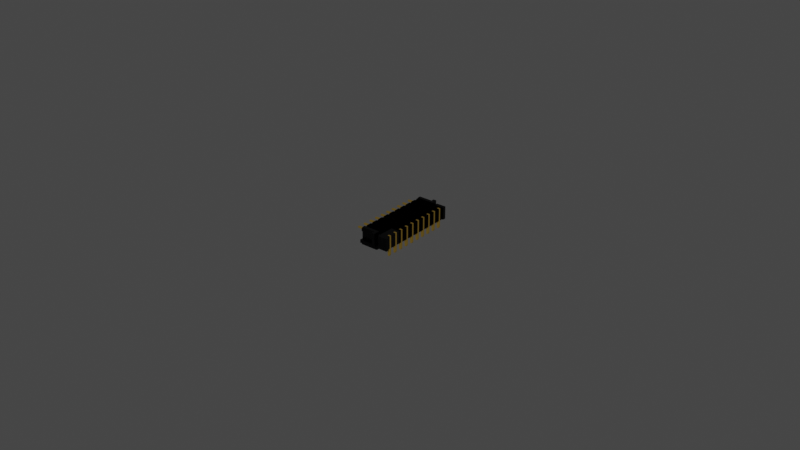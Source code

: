 # Source: battery_connector_for_laptop_10_pin_01.blend  (saved by Blender 3.3.6; exported with 4.5.12 LTS)
import bpy
from mathutils import Matrix  # noqa: F401  (used for matrix-valued properties, if any)

bpy.ops.wm.read_factory_settings(use_empty=True)
scene = bpy.context.scene
scene.name = 'Scene'

# ---- collections
col_battery_connector_for_laptop_10_pin_01 = bpy.data.collections.new('battery connector for laptop 10 pin 01'); scene.collection.children.link(col_battery_connector_for_laptop_10_pin_01)

# ---- materials (node trees are filled in below, after node groups)
mat_black_plastic = bpy.data.materials.new('black plastic')
mat_black_plastic.use_transparent_shadow = False
mat_contact_pin = bpy.data.materials.new('contact pin')
mat_contact_pin.use_transparent_shadow = False

# ---- node groups
ng_auto_smooth = bpy.data.node_groups.new('Auto Smooth', 'GeometryNodeTree')
_s = ng_auto_smooth.interface.new_socket(name='Geometry', in_out='OUTPUT', socket_type='NodeSocketGeometry')
_s = ng_auto_smooth.interface.new_socket(name='Geometry', in_out='INPUT', socket_type='NodeSocketGeometry')
_s = ng_auto_smooth.interface.new_socket(name='Angle', in_out='INPUT', socket_type='NodeSocketFloat')
_s.subtype = 'ANGLE'
_s.min_value = 0.0
_s.max_value = 3.142
ng_auto_smooth.is_modifier = True
_N = ng_auto_smooth.nodes; _L = ng_auto_smooth.links
n0 = _N.new('NodeGroupOutput'); n0.name = 'Group Output'; n0.location = (480, -100)
n1 = _N.new('NodeGroupInput'); n1.name = 'Group Input'; n1.location = (-420, -300)
n2 = _N.new('NodeGroupInput'); n2.name = 'Group Input.001'; n2.location = (-60, -100)
n3 = _N.new('GeometryNodeSetShadeSmooth'); n3.name = 'Set Shade Smooth'; n3.location = (120, -100)
n3.domain = 'EDGE'
n4 = _N.new('GeometryNodeSetShadeSmooth'); n4.name = 'Set Shade Smooth.001'; n4.location = (300, -100)
n5 = _N.new('GeometryNodeInputMeshEdgeAngle'); n5.name = 'Edge Angle'; n5.location = (-420, -220)
n6 = _N.new('GeometryNodeInputEdgeSmooth'); n6.name = 'Is Edge Smooth'; n6.location = (-60, -160)
n7 = _N.new('GeometryNodeInputShadeSmooth'); n7.name = 'Is Face Smooth'; n7.location = (-240, -340)
n8 = _N.new('FunctionNodeBooleanMath'); n8.name = 'Boolean Math'; n8.location = (-60, -220)
n9 = _N.new('FunctionNodeCompare'); n9.name = 'Compare'; n9.location = (-240, -180)
n9.operation = 'LESS_EQUAL'
_L.new(n5.outputs[0], n9.inputs[0])
_L.new(n4.outputs[0], n0.inputs[0])
_L.new(n1.outputs[1], n9.inputs[1])
_L.new(n9.outputs[0], n8.inputs[0])
_L.new(n7.outputs[0], n8.inputs[1])
_L.new(n2.outputs[0], n3.inputs[0])
_L.new(n6.outputs[0], n3.inputs[1])
_L.new(n3.outputs[0], n4.inputs[0])
_L.new(n8.outputs[0], n3.inputs[2])
n0.is_active_output = True

# ---- material node trees
mat_black_plastic.use_nodes = True; mat_black_plastic.node_tree.nodes.clear()
_N = mat_black_plastic.node_tree.nodes; _L = mat_black_plastic.node_tree.links
n0 = _N.new('ShaderNodeBsdfPrincipled'); n0.name = 'Principled BSDF'; n0.location = (10, 300)
n0.distribution = 'GGX'
n0.subsurface_method = 'RANDOM_WALK_SKIN'
n0.inputs[0].default_value = (0.0, 0.0, 0.0, 1.0)
n0.inputs[2].default_value = 0.3
n0.inputs[3].default_value = 1.45
n0.inputs[13].default_value = 0.15
n0.inputs[27].default_value = (0.0, 0.0, 0.0, 1.0)
n0.inputs[28].default_value = 1.0
n1 = _N.new('ShaderNodeOutputMaterial'); n1.name = 'Material Output'; n1.location = (300, 300)
_L.new(n0.outputs[0], n1.inputs[0])
n1.is_active_output = True
mat_contact_pin.use_nodes = True; mat_contact_pin.node_tree.nodes.clear()
_N = mat_contact_pin.node_tree.nodes; _L = mat_contact_pin.node_tree.links
n0 = _N.new('ShaderNodeBsdfPrincipled'); n0.name = 'Principled BSDF'; n0.location = (10, 300)
n0.distribution = 'GGX'
n0.subsurface_method = 'RANDOM_WALK_SKIN'
n0.inputs[0].default_value = (0.8, 0.5223, 0.08865, 1.0)
n0.inputs[1].default_value = 0.9
n0.inputs[2].default_value = 0.2
n0.inputs[3].default_value = 1.45
n0.inputs[13].default_value = 0.4
n0.inputs[27].default_value = (0.0, 0.0, 0.0, 1.0)
n0.inputs[28].default_value = 1.0
n1 = _N.new('ShaderNodeOutputMaterial'); n1.name = 'Material Output'; n1.location = (300, 300)
_L.new(n0.outputs[0], n1.inputs[0])
n1.is_active_output = True

# ---- world
world_world = bpy.data.worlds.new('World'); scene.world = world_world
world_world.use_nodes = True; world_world.node_tree.nodes.clear()
_N = world_world.node_tree.nodes; _L = world_world.node_tree.links
n0 = _N.new('ShaderNodeOutputWorld'); n0.name = 'World Output'; n0.location = (300, 300)
n1 = _N.new('ShaderNodeBackground'); n1.name = 'Background'; n1.location = (10, 300)
n1.inputs[0].default_value = (0.05088, 0.05088, 0.05088, 1.0)
_L.new(n1.outputs[0], n0.inputs[0])
n0.is_active_output = True
world_world.color = (0.05088, 0.05088, 0.05088)
world_world.use_sun_shadow = False
world_world.sun_shadow_jitter_overblur = 0.0

# ---- meshes
me_plane = bpy.data.meshes.new('Plane')
me_plane.from_pydata([(0.0, 0.01155, 0.0008), (0.0, 0.01095, 0.0008), (0.0, 0.01155, 0.0), (0.0, 0.01095, 0.0), (0.0, 0.01, 0.0008), (0.0, 0.01, 0.0), (0.0019, 0.01095, 0.0), (0.0019, 0.01155, 0.0), (0.0, 0.0125, 0.0008), (0.0, 0.0125, 0.0), (0.0, 0.01155, 0.0032), (0.0, 0.01095, 0.0032), (0.0, 0.01, 0.0032), (0.0, 0.0125, 0.0032), (0.0, 0.01155, 0.004), (0.0, 0.01095, 0.004), (0.0, 0.01, 0.004), (0.0, 0.0125, 0.004), (0.0019, 0.01, 0.0), (0.0019, 0.0125, 0.0), (0.0019, 0.01155, 0.004), (0.0019, 0.01095, 0.004), (0.0019, 0.01, 0.004), (0.0019, 0.0125, 0.004), (0.0027, 0.01095, 0.0), (0.0027, 0.01155, 0.0), (0.0027, 0.01, 0.0), (0.0027, 0.0125, 0.0), (0.0027, 0.01155, 0.004), (0.0027, 0.01095, 0.004), (0.0027, 0.01, 0.004), (0.0027, 0.0125, 0.004), (0.0027, 0.01155, 0.0032), (0.0027, 0.0125, 0.0032), (0.0027, 0.01, 0.0032), (0.0027, 0.01095, 0.0032), (0.0019, 0.01155, 0.0032), (0.0019, 0.01095, 0.0032), (0.0027, 0.01155, 0.0008), (0.0027, 0.0125, 0.0008), (0.0027, 0.01, 0.0008), (0.0027, 0.01095, 0.0008), (0.0019, 0.01155, 0.0008), (0.0019, 0.01095, 0.0008)], [], [(9, 19, 7, 2), (3, 5, 4, 1), (14, 20, 23, 17), (0, 8, 9, 2), (0, 10, 13, 8), (4, 12, 11, 1), (10, 14, 17, 13), (12, 16, 15, 11), (14, 10, 11, 15), (0, 2, 3, 1), (15, 21, 20, 14), (2, 7, 6, 3), (16, 22, 21, 15), (3, 6, 18, 5), (19, 27, 25, 7), (22, 30, 29, 21), (6, 24, 26, 18), (20, 28, 31, 23), (32, 33, 31, 28), (34, 35, 29, 30), (36, 32, 28, 20), (37, 36, 20, 21), (43, 41, 24, 6), (21, 29, 35, 37), (42, 38, 32, 36), (40, 41, 35, 34), (38, 39, 33, 32), (25, 27, 39, 38), (26, 24, 41, 40), (7, 25, 38, 42), (6, 7, 42, 43), (37, 35, 41, 43)])
me_plane.materials.append(mat_black_plastic)
me_plane.update()
me_plane_001 = bpy.data.meshes.new('Plane.001')
me_plane_001.from_pydata([(0.0019, 0.01095, 0.0), (0.0019, 0.01155, 0.0), (0.0019, 0.01155, 0.004), (0.0019, 0.01095, 0.004), (0.0027, 0.01095, 0.0), (0.0027, 0.01155, 0.0), (0.0027, 0.01155, 0.004), (0.0027, 0.01095, 0.004), (0.0027, 0.01155, 0.0032), (0.0027, 0.01095, 0.0032), (0.0019, 0.01155, 0.0032), (0.0019, 0.01095, 0.0032), (0.0027, 0.01155, 0.0008), (0.0027, 0.01095, 0.0008), (0.0019, 0.01155, 0.0008), (0.0019, 0.01095, 0.0008), (0.0019, 0.01095, -0.0024), (0.0019, 0.01155, -0.0024), (0.0025, 0.01095, -0.0024), (0.0025, 0.01155, -0.0024), (0.002, 0.01095, -0.0019), (0.002, 0.01155, -0.0019), (0.0027, 0.01095, -0.0019), (0.0027, 0.01155, -0.0019), (0.0019, 0.01095, -0.0015), (0.0027, 0.01095, -0.0015), (0.0019, 0.01155, -0.0015), (0.0027, 0.01155, -0.0015), (-0.0042, 0.0114, 0.00305), (-0.00405, 0.01155, 0.0032), (-0.00405, 0.01095, 0.0032), (-0.0042, 0.0111, 0.00305), (-0.00405, 0.01155, 0.0008), (-0.0042, 0.0114, 0.00095), (-0.0042, 0.0111, 0.00095), (-0.00405, 0.01095, 0.0008)], [], [(10, 2, 6, 8), (11, 3, 2, 10), (15, 0, 4, 13), (3, 11, 9, 7), (14, 10, 8, 12), (1, 14, 12, 5), (0, 15, 14, 1), (11, 15, 13, 9), (15, 11, 30, 35), (10, 14, 32, 29), (14, 15, 35, 32), (2, 3, 7, 6), (6, 7, 9, 8), (8, 9, 13, 12), (12, 13, 4, 5), (20, 21, 17, 16), (22, 20, 16, 18), (21, 23, 19, 17), (23, 22, 18, 19), (16, 17, 19, 18), (27, 25, 22, 23), (26, 27, 23, 21), (25, 24, 20, 22), (24, 26, 21, 20), (0, 1, 26, 24), (4, 0, 24, 25), (1, 5, 27, 26), (5, 4, 25, 27), (11, 10, 29, 30), (33, 28, 29, 32), (31, 34, 35, 30), (28, 31, 30, 29), (34, 33, 32, 35), (33, 34, 31, 28)])
me_plane_001.materials.append(mat_contact_pin)
me_plane_001.update()
me_plane_002 = bpy.data.meshes.new('Plane.002')
me_plane_002.from_pydata([(0.0, 0.0125, 0.0008), (0.0, 0.0125, 0.0), (0.0, 0.0125, 0.0032), (0.0, 0.0125, 0.004), (0.0019, 0.0125, 0.0), (0.0019, 0.0125, 0.004), (0.0027, 0.0125, 0.0), (0.0027, 0.0125, 0.004), (0.0027, 0.0125, 0.0032), (0.0027, 0.0125, 0.0008), (0.0, 0.0135, 0.0008), (0.0, 0.0135, 0.0), (0.0, 0.0135, 0.0032), (0.0, 0.0135, 0.004), (0.0019, 0.0135, 0.0), (0.0019, 0.0135, 0.004), (0.0027, 0.0135, 0.0), (0.0027, 0.0135, 0.004), (0.0027, 0.0135, 0.0032), (0.0027, 0.0135, 0.0008), (0.0019, 0.0135, 0.0032), (0.0019, 0.0135, 0.0008), (0.0031, 0.0125, 0.0032), (0.0031, 0.0125, 0.004), (0.0031, 0.0125, 0.0008), (0.0031, 0.0125, 0.0), (0.0031, 0.0135, 0.0032), (0.0031, 0.0135, 0.004), (0.0031, 0.0135, 0.0008), (0.0031, 0.0135, 0.0)], [], [(2, 3, 13, 12), (16, 6, 25, 29), (5, 7, 17, 15), (4, 1, 11, 14), (1, 0, 10, 11), (8, 7, 23, 22), (3, 5, 15, 13), (0, 2, 12, 10), (18, 19, 28, 26), (6, 4, 14, 16), (15, 17, 18, 20), (18, 20, 21, 19), (14, 21, 19, 16), (12, 20, 21, 10), (13, 15, 20, 12), (10, 21, 14, 11), (25, 24, 28, 29), (22, 23, 27, 26), (24, 22, 26, 28), (19, 16, 29, 28), (9, 8, 22, 24), (17, 18, 26, 27), (7, 17, 27, 23), (6, 9, 24, 25)])
me_plane_002.materials.append(mat_black_plastic)
me_plane_002.update()
me_plane_003 = bpy.data.meshes.new('Plane.003')
me_plane_003.from_pydata([(-0.0008, 0.0125, 0.004), (-0.0008, 0.01, 0.004), (-0.0008, 0.01085, 0.004), (-0.0008, 0.01165, 0.004), (0.0, 0.01, 0.0032), (0.0, 0.0125, 0.0032), (0.0, 0.01165, 0.004), (0.0, 0.01085, 0.004), (0.0, 0.01, 0.004), (0.0, 0.0125, 0.004), (-0.0038, 0.01, -0.001), (-0.0038, 0.0125, -0.001), (-0.0065, 0.0125, -0.001), (-0.0065, 0.01, -0.001), (-0.0065, 0.01085, -0.001), (-0.0065, 0.01165, -0.001), (-0.0008, 0.01165, 0.0042), (-0.0008, 0.01085, 0.0042), (-0.0008, 0.01, 0.0042), (-0.0008, 0.0125, 0.0042), (-0.001, 0.01165, -0.0002), (-0.001, 0.01085, -0.0002), (-0.001, 0.01165, 0.0032), (-0.001, 0.01085, 0.0032), (-0.0038, 0.01085, -0.0002), (-0.0038, 0.01165, -0.0002), (-0.001, 0.0121, -0.0002), (-0.001, 0.0121, 0.0032), (-0.0038, 0.0121, -0.0002), (-0.001, 0.0104, -0.0002), (-0.001, 0.0104, 0.0032), (-0.0038, 0.0104, -0.0002), (-0.0008, 0.0121, 0.004), (0.0, 0.0121, 0.0032), (0.0, 0.0121, 0.004), (-0.0038, 0.0121, -0.001), (-0.0065, 0.0121, -0.001), (-0.0008, 0.0121, 0.0042), (-0.0008, 0.0104, 0.004), (0.0, 0.0104, 0.0032), (0.0, 0.0104, 0.004), (-0.0038, 0.0104, -0.001), (-0.0065, 0.0104, -0.001), (-0.0008, 0.0104, 0.0042), (-0.0065, 0.01085, -0.0002), (-0.0065, 0.01165, -0.0002), (-0.0065, 0.0121, -0.0002), (-0.0065, 0.0104, -0.0002), (-0.0062, 0.01165, 0.0042), (-0.0062, 0.01085, 0.0042), (-0.0062, 0.01, 0.0042), (-0.0062, 0.0125, 0.0042), (-0.0062, 0.0121, 0.0042), (-0.0062, 0.0104, 0.0042), (-0.0062, 0.0104, -0.0002), (-0.0062, 0.01085, -0.0002), (-0.0062, 0.01165, -0.0002), (-0.0062, 0.0121, -0.0002), (-0.0065, 0.0125, -0.0002), (-0.0065, 0.01, -0.0002), (-0.0062, 0.0125, -0.0002), (-0.0062, 0.01, -0.0002), (-0.0062, 0.0104, 0.0032), (-0.0062, 0.01, 0.0032), (-0.0062, 0.0125, 0.0032), (-0.0062, 0.0121, 0.0032), (-0.0062, 0.01165, 0.0032), (-0.0062, 0.01085, 0.0032), (-0.0038, 0.0104, 0.0032), (-0.0038, 0.01085, 0.0032), (-0.0038, 0.01165, 0.0032), (-0.0038, 0.0121, 0.0032), (-0.0065, 0.0121, 0.0042), (-0.0065, 0.01165, 0.0042), (-0.0065, 0.0104, 0.0042), (-0.0065, 0.01, 0.0042), (-0.0065, 0.0125, 0.0042), (-0.0065, 0.01085, 0.0042), (-0.0065, 0.0104, 0.0032), (-0.0065, 0.01, 0.0032), (-0.0065, 0.0125, 0.0032), (-0.0065, 0.0121, 0.0032), (-0.0065, 0.01085, 0.0032), (-0.0065, 0.01165, 0.0032), (-0.0013, 0.01, -0.001), (0.0, 0.01, 0.0003), (-0.001046, 0.01, -0.000975), (-0.0008025, 0.01, -0.000901), (-0.0005778, 0.01, -0.0007809), (-0.0003808, 0.01, -0.0006192), (-0.0002191, 0.01, -0.0004222), (-9.896e-05, 0.01, -0.0001975), (-2.498e-05, 0.01, 4.638e-05), (0.0, 0.0125, 0.0003), (-0.0013, 0.0125, -0.001), (-2.498e-05, 0.0125, 4.638e-05), (-9.896e-05, 0.0125, -0.0001975), (-0.0002191, 0.0125, -0.0004222), (-0.0003808, 0.0125, -0.0006192), (-0.0005778, 0.0125, -0.0007809), (-0.0008025, 0.0125, -0.000901), (-0.001046, 0.0125, -0.000975), (-0.0013, 0.0121, -0.001), (0.0, 0.0121, 0.0003), (-0.001046, 0.0121, -0.000975), (-0.0008025, 0.0121, -0.000901), (-0.0005778, 0.0121, -0.0007809), (-0.0003808, 0.0121, -0.0006192), (-0.0002191, 0.0121, -0.0004222), (-9.896e-05, 0.0121, -0.0001975), (-2.498e-05, 0.0121, 4.638e-05), (-0.0013, 0.0104, -0.001), (0.0, 0.0104, 0.0003), (-0.001046, 0.0104, -0.000975), (-0.0008025, 0.0104, -0.000901), (-0.0005778, 0.0104, -0.0007809), (-0.0003808, 0.0104, -0.0006192), (-0.0002191, 0.0104, -0.0004222), (-9.896e-05, 0.0104, -0.0001975), (-2.498e-05, 0.0104, 4.638e-05), (-0.000421, 0.01165, 0.0032), (0.0, 0.01205, 0.0036), (0.0, 0.01045, 0.0036), (-0.000421, 0.01085, 0.0032), (-0.0038, 0.01085, -0.000579), (-0.0042, 0.01045, -0.001), (-0.0042, 0.01205, -0.001), (-0.0038, 0.01165, -0.000579), (-0.001173, 0.01165, -0.0005773), (-0.0013, 0.01205, -0.001), (0.0, 0.01205, 0.0003), (-0.0004227, 0.01165, 0.0001732), (-0.001046, 0.01205, -0.000975), (-0.001027, 0.01165, -0.0005598), (-0.0008025, 0.01205, -0.000901), (-0.0008873, 0.01165, -0.0005141), (-0.0005778, 0.01205, -0.0007809), (-0.0007602, 0.01165, -0.0004434), (-0.0003808, 0.01205, -0.0006192), (-0.000649, 0.01165, -0.000351), (-0.0002191, 0.01205, -0.0004222), (-0.0005566, 0.01165, -0.0002398), (-9.896e-05, 0.01205, -0.0001975), (-0.0004859, 0.01165, -0.0001127), (-2.498e-05, 0.01205, 4.638e-05), (-0.0004402, 0.01165, 2.663e-05), (-0.0004227, 0.01085, 0.0001732), (0.0, 0.01045, 0.0003), (-0.0013, 0.01045, -0.001), (-0.001173, 0.01085, -0.0005773), (-2.498e-05, 0.01045, 4.638e-05), (-0.0004402, 0.01085, 2.663e-05), (-9.896e-05, 0.01045, -0.0001975), (-0.0004859, 0.01085, -0.0001127), (-0.0002191, 0.01045, -0.0004222), (-0.0005566, 0.01085, -0.0002398), (-0.0003808, 0.01045, -0.0006192), (-0.000649, 0.01085, -0.000351), (-0.0005778, 0.01045, -0.0007809), (-0.0007602, 0.01085, -0.0004434), (-0.0008025, 0.01045, -0.000901), (-0.0008873, 0.01085, -0.0005141), (-0.001046, 0.01045, -0.000975), (-0.001027, 0.01085, -0.0005598)], [], [(7, 6, 3, 2), (34, 9, 0, 32), (94, 102, 35, 11), (148, 111, 41, 125), (33, 5, 9, 34), (112, 147, 122, 39), (120, 123, 23, 22), (40, 7, 2, 38), (124, 24, 21, 149), (103, 93, 5, 33), (104, 132, 129, 102), (41, 10, 13, 42), (102, 129, 126, 35), (2, 3, 16, 17), (38, 2, 17, 43), (32, 0, 19, 37), (20, 131, 120, 22), (35, 126, 15, 36), (127, 128, 20, 25), (125, 41, 42, 14), (85, 112, 39, 4), (124, 127, 25, 24), (25, 20, 26, 28), (20, 22, 27, 26), (21, 24, 31, 29), (23, 21, 29, 30), (3, 32, 37, 16), (11, 35, 36, 12), (6, 7, 122, 121), (39, 122, 7, 40), (6, 34, 32, 3), (1, 38, 43, 18), (126, 125, 14, 15), (123, 146, 21, 23), (8, 40, 38, 1), (4, 39, 40, 8), (111, 84, 10, 41), (54, 55, 44, 47), (56, 57, 46, 45), (55, 56, 45, 44), (15, 45, 46, 36), (15, 14, 44, 45), (42, 47, 44, 14), (16, 37, 52, 48), (17, 16, 48, 49), (18, 43, 53, 50), (43, 17, 49, 53), (37, 19, 51, 52), (24, 25, 56, 55), (25, 28, 57, 56), (31, 24, 55, 54), (60, 58, 46, 57), (54, 47, 59, 61), (12, 36, 46, 58), (13, 59, 47, 42), (63, 62, 54, 61), (64, 60, 57, 65), (66, 48, 73, 83), (49, 48, 66, 67), (52, 51, 76, 72), (49, 67, 82, 77), (69, 68, 62, 67), (69, 67, 66, 70), (70, 66, 65, 71), (22, 70, 71, 27), (23, 69, 70, 22), (23, 30, 68, 69), (30, 29, 31, 68), (54, 62, 68, 31), (27, 71, 28, 26), (57, 28, 71, 65), (75, 74, 78, 79), (76, 80, 81, 72), (73, 72, 81, 83), (77, 82, 78, 74), (53, 49, 77, 74), (64, 65, 81, 80), (48, 52, 72, 73), (62, 63, 79, 78), (65, 66, 83, 81), (50, 53, 74, 75), (67, 62, 78, 82), (103, 130, 144, 110), (106, 136, 134, 105), (107, 138, 136, 106), (108, 140, 138, 107), (109, 142, 140, 108), (110, 144, 142, 109), (146, 151, 21), (105, 134, 132, 104), (147, 112, 119, 150), (150, 119, 118, 152), (152, 118, 117, 154), (154, 117, 116, 156), (156, 116, 115, 158), (158, 115, 114, 160), (160, 114, 113, 162), (162, 113, 111, 148), (112, 85, 92, 119), (119, 92, 91, 118), (118, 91, 90, 117), (117, 90, 89, 116), (116, 89, 88, 115), (115, 88, 87, 114), (114, 87, 86, 113), (113, 86, 84, 111), (145, 131, 20), (143, 145, 20), (141, 143, 20), (139, 141, 20), (137, 139, 20), (135, 137, 20), (133, 135, 20), (128, 133, 20), (93, 103, 110, 95), (95, 110, 109, 96), (96, 109, 108, 97), (97, 108, 107, 98), (98, 107, 106, 99), (99, 106, 105, 100), (100, 105, 104, 101), (101, 104, 102, 94), (163, 149, 21), (153, 155, 21), (155, 157, 21), (157, 159, 21), (159, 161, 21), (161, 163, 21), (151, 153, 21), (121, 33, 34, 6), (121, 122, 123, 120), (125, 126, 127, 124), (129, 132, 133, 128), (132, 134, 135, 133), (134, 136, 137, 135), (136, 138, 139, 137), (138, 140, 141, 139), (140, 142, 143, 141), (142, 144, 145, 143), (144, 130, 131, 145), (147, 150, 151, 146), (150, 152, 153, 151), (152, 154, 155, 153), (154, 156, 157, 155), (156, 158, 159, 157), (158, 160, 161, 159), (160, 162, 163, 161), (162, 148, 149, 163), (120, 131, 130, 121), (128, 127, 126, 129), (122, 147, 146, 123), (124, 149, 148, 125), (130, 103, 33, 121)])
me_plane_003.polygons.foreach_set('use_smooth', [True] * 153)
me_plane_003.update()
me_plane_004 = bpy.data.meshes.new('Plane.004')
me_plane_004.from_pydata([(-0.004, 0.01165, 0.0032), (-0.004, 0.01085, 0.0032), (-0.004, 0.0121, 0.0032), (-0.004, 0.0104, 0.0032), (-0.0062, 0.0104, 0.0032), (-0.0062, 0.0121, 0.0032), (-0.0062, 0.01165, 0.0032), (-0.0062, 0.01085, 0.0032), (-0.004, 0.0121, -0.0002), (-0.004, 0.0104, -0.0002), (-0.0062, 0.0104, -0.0002), (-0.0062, 0.0121, -0.0002), (-0.009, 0.01165, 0.0032), (-0.0094, 0.01125, 0.0032), (-0.009078, 0.01164, 0.0032), (-0.009153, 0.01162, 0.0032), (-0.009222, 0.01158, 0.0032), (-0.009283, 0.01153, 0.0032), (-0.009333, 0.01147, 0.0032), (-0.00937, 0.0114, 0.0032), (-0.009392, 0.01133, 0.0032), (-0.009, 0.01085, 0.0032), (-0.009392, 0.01117, 0.0032), (-0.00937, 0.0111, 0.0032), (-0.009333, 0.01103, 0.0032), (-0.009283, 0.01097, 0.0032), (-0.009222, 0.01092, 0.0032), (-0.009153, 0.01088, 0.0032), (-0.009078, 0.01086, 0.0032), (-0.0062, 0.0121, 0.0026), (-0.004, 0.0121, 0.0026), (-0.004, 0.0121, 0.0006), (-0.0062, 0.0121, 0.0006), (-0.0062, 0.0104, 0.0026), (-0.004, 0.0104, 0.0026), (-0.004, 0.0104, 0.0006), (-0.0062, 0.0104, 0.0006), (-0.0012, 0.0119, 0.0028), (-0.0012, 0.0119, 0.0004), (-0.0012, 0.0106, 0.0028), (-0.0012, 0.0106, 0.0004), (-0.0026, 0.0106, 0.0028), (-0.0026, 0.0106, 0.0004), (-0.0026, 0.0119, 0.0004), (-0.0026, 0.0119, 0.0028)], [], [(32, 31, 8, 11), (36, 10, 9, 35), (7, 1, 0, 6), (1, 7, 4, 3), (0, 2, 5, 6), (7, 6, 12, 14, 15, 16, 17, 18, 19, 20, 13, 22, 23, 24, 25, 26, 27, 28, 21), (5, 2, 30, 29), (29, 30, 31, 32), (4, 33, 34, 3), (33, 36, 35, 34), (41, 42, 40, 39), (43, 44, 37, 38), (34, 35, 42, 41), (31, 30, 44, 43)])
me_plane_004.polygons.foreach_set('use_smooth', [True] * 14)
me_plane_004.materials.append(mat_contact_pin)
me_plane_004.update()
me_plane_005 = bpy.data.meshes.new('Plane.005')
me_plane_005.from_pydata([(-0.0008, 0.0125, 0.004), (0.0, 0.0125, 0.0032), (0.0, 0.0125, 0.004), (-0.0018, 0.01405, 0.0042), (-0.0065, 0.0125, -0.001), (-0.0008, 0.0125, 0.0042), (-0.0062, 0.0125, 0.0042), (-0.0065, 0.0125, -0.0002), (-0.0062, 0.0125, -0.0002), (-0.0062, 0.0125, 0.0032), (-0.0065, 0.0125, 0.0042), (-0.0065, 0.0125, 0.0032), (0.0, 0.0125, 0.0003), (-0.0013, 0.0125, -0.001), (-2.498e-05, 0.0125, 4.638e-05), (-9.896e-05, 0.0125, -0.0001975), (-0.0002191, 0.0125, -0.0004222), (-0.0003808, 0.0125, -0.0006192), (-0.0005778, 0.0125, -0.0007809), (-0.0008025, 0.0125, -0.000901), (-0.001046, 0.0125, -0.000975), (-0.0008, 0.0125, 0.0046), (-0.0062, 0.0125, 0.0046), (-0.0008, 0.01305, 0.004), (0.0, 0.01305, 0.0032), (0.0, 0.01305, 0.004), (-0.0038, 0.01305, -0.001), (-0.0065, 0.01305, -0.001), (-0.0008, 0.01305, 0.0042), (-0.0062, 0.01305, 0.0042), (-0.0065, 0.01305, -0.0002), (-0.0062, 0.01305, -0.0002), (-0.0062, 0.01305, 0.0032), (-0.0065, 0.01305, 0.0042), (-0.0065, 0.01305, 0.0032), (0.0, 0.01305, 0.0003), (-0.0013, 0.01305, -0.001), (-2.498e-05, 0.01305, 4.638e-05), (-9.896e-05, 0.01305, -0.0001975), (-0.0002191, 0.01305, -0.0004222), (-0.0003808, 0.01305, -0.0006192), (-0.0005778, 0.01305, -0.0007809), (-0.0008025, 0.01305, -0.000901), (-0.001046, 0.01305, -0.000975), (-0.0008, 0.01305, 0.0046), (-0.0062, 0.01305, 0.0046), (-0.0018, 0.01305, 0.0046), (-0.0038, 0.01405, 0.0), (-0.0008, 0.01305, 0.0032), (-0.0008, 0.01405, 0.004), (-0.0008, 0.01405, 0.0042), (-0.0008, 0.01405, 0.0046), (-0.0018, 0.01405, 0.0046), (-0.0038, 0.01305, -2.91e-11), (-0.0008, 0.01405, 0.0032), (-0.0008, 0.01205, 0.0042), (-0.0062, 0.01205, 0.0042), (-0.0008, 0.01205, 0.0046), (-0.0062, 0.01205, 0.0046), (-0.0062, 0.01305, -5.821e-11), (-0.0062, 0.01405, 0.0), (-0.0062, 0.0125, -1.164e-10), (-0.0062, 0.0125, 0.001), (-0.0062, 0.01305, 0.001), (-0.0062, 0.01405, 0.001), (-0.0018, 0.01405, 0.001), (-0.0018, 0.01405, 0.0032), (-0.0008, 0.01305, 0.0004), (-0.0012, 0.01305, -4.312e-12), (-0.0008077, 0.01305, 0.000322), (-0.0008304, 0.01305, 0.0002469), (-0.0008674, 0.01305, 0.0001778), (-0.0009172, 0.01305, 0.0001172), (-0.0009778, 0.01305, 6.741e-05), (-0.001047, 0.01305, 3.045e-05), (-0.001122, 0.01305, 7.686e-06), (-0.0012, 0.01405, 0.0), (-0.0008, 0.01405, 0.0004), (-0.0038, 0.01405, 0.001), (-0.001122, 0.01405, 7.686e-06), (-0.001047, 0.01405, 3.045e-05), (-0.0009778, 0.01405, 6.741e-05), (-0.0009172, 0.01405, 0.0001172), (-0.0008674, 0.01405, 0.0001778), (-0.0008304, 0.01405, 0.0002469), (-0.0008077, 0.01405, 0.000322), (-0.0018, 0.01405, 0.004), (-0.0062, 0.01305, -0.001), (-0.0018, 0.01305, 0.0042), (-0.0018, 0.01305, 0.001), (-0.0018, 0.01305, 0.0032), (-0.0038, 0.01305, 0.001), (-0.0018, 0.01305, 0.004)], [], [(5, 21, 57, 55), (9, 11, 34, 32), (5, 0, 23, 28), (20, 13, 36, 43), (12, 14, 37, 35), (1, 12, 35, 24), (14, 15, 38, 37), (8, 7, 30, 31), (4, 27, 87, 26, 36, 13), (15, 16, 39, 38), (7, 4, 27, 30), (22, 21, 44, 46, 45), (16, 17, 40, 39), (62, 9, 32, 63), (6, 22, 45, 29), (0, 2, 25, 23), (17, 18, 41, 40), (11, 10, 33, 34), (21, 5, 28, 44), (2, 1, 24, 25), (18, 19, 42, 41), (10, 6, 29, 33), (31, 30, 27, 87), (19, 20, 43, 42), (48, 23, 49, 54), (46, 44, 51, 52), (44, 28, 50, 51), (28, 23, 49, 50), (53, 47, 60, 59), (56, 55, 57, 58), (21, 22, 58, 57), (6, 5, 55, 56), (22, 6, 56, 58), (23, 25, 24, 48), (66, 65, 77, 54), (8, 61, 59, 31), (61, 62, 63, 59), (64, 63, 59, 60), (35, 37, 69, 67), (78, 64, 60, 47), (76, 79, 65), (79, 80, 65), (80, 81, 65), (81, 82, 65), (82, 83, 65), (83, 84, 65), (84, 85, 65), (85, 77, 65), (76, 68, 75, 79), (79, 75, 74, 80), (80, 74, 73, 81), (81, 73, 72, 82), (82, 72, 71, 83), (83, 71, 70, 84), (84, 70, 69, 85), (85, 69, 67, 77), (67, 48, 54, 77), (37, 38, 70, 69), (38, 39, 71, 70), (39, 40, 72, 71), (40, 41, 73, 72), (41, 42, 74, 73), (42, 43, 75, 74), (43, 36, 68, 75), (24, 35, 67, 48), (65, 78, 47, 76), (68, 76, 47, 53), (26, 87, 31, 59, 53), (53, 68, 36, 26), (50, 49, 86, 3), (49, 86, 66, 54), (3, 52, 51, 50), (78, 65, 89, 91), (65, 66, 90, 89), (66, 86, 92, 90), (3, 86, 92, 88), (52, 3, 88, 46), (64, 78, 91, 63), (34, 33, 29, 32), (46, 88, 29, 45), (92, 90, 32, 29, 88), (32, 90, 89, 91, 63)])
me_plane_005.polygons.foreach_set('use_smooth', [True] * 82)
me_plane_005.materials.append(mat_black_plastic)
me_plane_005.update()

# ---- objects
ob_base_m_individual = bpy.data.objects.new('base_m.individual', me_plane)
ob_pin_m_individual = bpy.data.objects.new('pin_m.individual', me_plane_001)
ob_base_m = bpy.data.objects.new('base_m', me_plane_002)
ob_base_f_individual = bpy.data.objects.new('base_f.individual', me_plane_003)
ob_pin_f_individual = bpy.data.objects.new('pin_f.individual', me_plane_004)
ob_base_f = bpy.data.objects.new('base_f', me_plane_005)

# ---- transforms, parenting, visibility, modifiers, constraints
ob_base_m_individual.location = (0.0, 0.0, 0.0)
_m = ob_base_m_individual.modifiers.new('Array', 'ARRAY')
_m.count = 10
_m.relative_offset_displace = (0.0, -1.0, 0.0)
ob_pin_m_individual.location = (0.0, 0.0, 0.0)
_m = ob_pin_m_individual.modifiers.new('Array', 'ARRAY')
_m.count = 10
_m.use_constant_offset = True
_m.constant_offset_displace = (0.0, -0.0025, 0.0)
_m.use_relative_offset = False
ob_base_m.location = (0.0, 0.0, 0.0)
_m = ob_base_m.modifiers.new('Mirror', 'MIRROR')
_m.use_axis = (False, True, False)
_m = ob_base_m.modifiers.new('Boolean', 'BOOLEAN')
_m.object = ob_base_m_individual
_m.operation = 'UNION'
ob_base_f_individual.location = (0.0, 0.0, 0.0)
_m = ob_base_f_individual.modifiers.new('Array', 'ARRAY')
_m.count = 10
_m.relative_offset_displace = (0.0, -1.0, 0.0)
_m = ob_base_f_individual.modifiers.new('Auto Smooth', 'NODES')
_m.node_group = ng_auto_smooth
_gi = [s.identifier for s in ng_auto_smooth.interface.items_tree if s.item_type == 'SOCKET' and s.in_out == 'INPUT']
_m[_gi[1]] = 0.5236  # Angle
ob_pin_f_individual.location = (0.0, 0.0, 0.0)
_m = ob_pin_f_individual.modifiers.new('Solidify', 'SOLIDIFY')
_m.thickness = 0.0003
_m.use_even_offset = True
_m = ob_pin_f_individual.modifiers.new('Array', 'ARRAY')
_m.count = 10
_m.use_constant_offset = True
_m.constant_offset_displace = (0.0, -0.0025, 0.0)
_m.use_relative_offset = False
_m.relative_offset_displace = (0.0, -1.0, 0.0)
_m = ob_pin_f_individual.modifiers.new('Auto Smooth', 'NODES')
_m.node_group = ng_auto_smooth
_gi = [s.identifier for s in ng_auto_smooth.interface.items_tree if s.item_type == 'SOCKET' and s.in_out == 'INPUT']
_m[_gi[1]] = 0.5236  # Angle
ob_base_f.location = (0.0, 0.0, 0.0)
_m = ob_base_f.modifiers.new('Mirror', 'MIRROR')
_m.use_axis = (False, True, False)
_m = ob_base_f.modifiers.new('Boolean', 'BOOLEAN')
_m.object = ob_base_f_individual
_m.operation = 'UNION'
_m.solver = 'FAST'
_m = ob_base_f.modifiers.new('Auto Smooth', 'NODES')
_m.node_group = ng_auto_smooth
_gi = [s.identifier for s in ng_auto_smooth.interface.items_tree if s.item_type == 'SOCKET' and s.in_out == 'INPUT']
_m[_gi[1]] = 0.5236  # Angle

# ---- collection membership
col_battery_connector_for_laptop_10_pin_01.objects.link(ob_base_m_individual)
col_battery_connector_for_laptop_10_pin_01.objects.link(ob_pin_m_individual)
col_battery_connector_for_laptop_10_pin_01.objects.link(ob_base_m)
col_battery_connector_for_laptop_10_pin_01.objects.link(ob_base_f_individual)
col_battery_connector_for_laptop_10_pin_01.objects.link(ob_pin_f_individual)
col_battery_connector_for_laptop_10_pin_01.objects.link(ob_base_f)

# ---- scene / render settings (as saved in the file)
scene.frame_start = 1; scene.frame_end = 250; scene.frame_set(0)
scene.render.engine = 'BLENDER_EEVEE_NEXT'
scene.cycles.sampling_pattern = 'TABULATED_SOBOL'
scene.cycles.use_light_tree = False
scene.view_settings.view_transform = 'Filmic'
bpy.context.view_layer.update()

# ---- added for rendering (the .blend has no active camera and no usable light): camera, sun
cam_auto = bpy.data.cameras.new('AutoCamera')
cam_auto.lens = 50.0
cam_auto.sensor_width = 36.0
cam_auto.clip_end = 1000.0
ob_auto_camera = bpy.data.objects.new('AutoCamera', cam_auto)
scene.collection.objects.link(ob_auto_camera)
ob_auto_camera.location = (0.181895, -0.222054, 0.149136)
ob_auto_camera.rotation_euler = (1.09748, -7.21219e-08, 0.694738)
scene.camera = ob_auto_camera
light_auto_sun = bpy.data.lights.new('AutoSun', 'SUN')
light_auto_sun.energy = 3.0
light_auto_sun.angle = 0.0523599
ob_auto_sun = bpy.data.objects.new('AutoSun', light_auto_sun)
scene.collection.objects.link(ob_auto_sun)
ob_auto_sun.rotation_euler = (0.872665, 0.174533, 0.523599)
bpy.context.view_layer.update()
